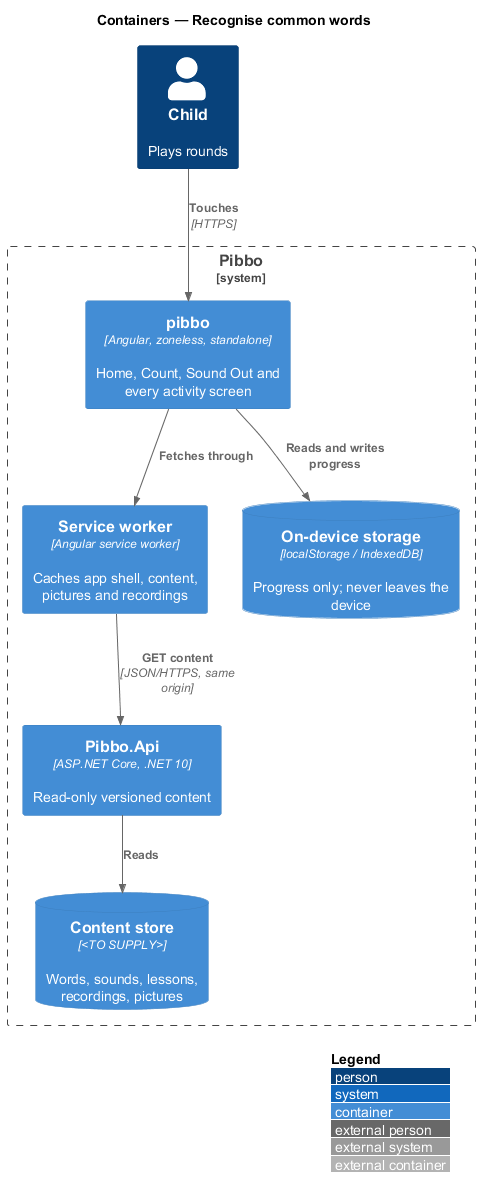

The diagram above was rendered by PlantUML. Its source (embedded in the PNG):
@startuml
!include <C4/C4_Container>
LAYOUT_WITH_LEGEND()
title Containers — Recognise common words
Person(child, "Child", "Plays rounds")
System_Boundary(pibbo, "Pibbo") {
  Container(spa, "pibbo", "Angular, zoneless, standalone", "Home, Count, Sound Out and every activity screen")
  Container(sw, "Service worker", "Angular service worker", "Caches app shell, content, pictures and recordings")
  ContainerDb(store, "On-device storage", "localStorage / IndexedDB", "Progress only; never leaves the device")
  Container(api, "Pibbo.Api", "ASP.NET Core, .NET 10", "Read-only versioned content")
  ContainerDb(content, "Content store", "<TO SUPPLY>", "Words, sounds, lessons, recordings, pictures")
}
Rel(child, spa, "Touches", "HTTPS")
Rel(spa, sw, "Fetches through")
Rel(sw, api, "GET content", "JSON/HTTPS, same origin")
Rel(spa, store, "Reads and writes progress")
Rel(api, content, "Reads")
@enduml